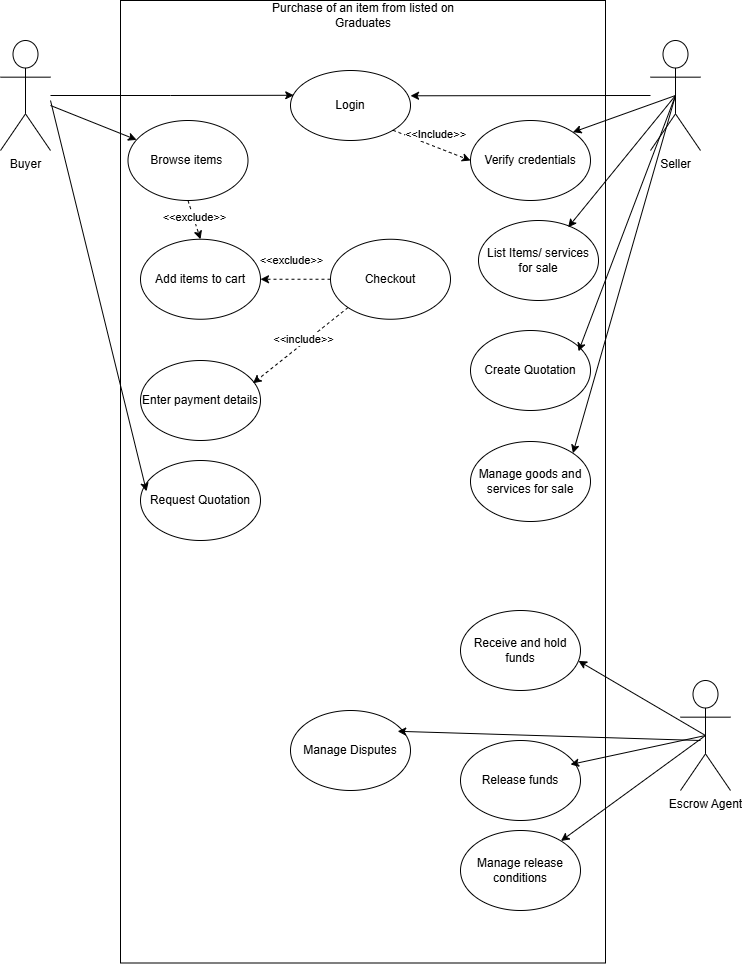

The diagram above was exported from draw.io. Its source (the exported page's mxGraphModel, read from the mxfile embedded in the PNG):
<mxGraphModel dx="1042" dy="565" grid="1" gridSize="10" guides="1" tooltips="1" connect="1" arrows="1" fold="1" page="1" pageScale="1" pageWidth="827" pageHeight="1169" math="0" shadow="0">
  <root>
    <mxCell id="0" />
    <mxCell id="1" parent="0" />
    <mxCell id="N6fymgDrINtf_2GGFRs2-1" value="" style="rounded=0;whiteSpace=wrap;html=1;rotation=90;" vertex="1" parent="1">
      <mxGeometry x="-78.75" y="278.75" width="962.5" height="485" as="geometry" />
    </mxCell>
    <mxCell id="N6fymgDrINtf_2GGFRs2-2" value="Buyer" style="shape=umlActor;verticalLabelPosition=bottom;verticalAlign=top;html=1;outlineConnect=0;" vertex="1" parent="1">
      <mxGeometry x="40" y="80" width="50" height="110" as="geometry" />
    </mxCell>
    <mxCell id="N6fymgDrINtf_2GGFRs2-3" value="Seller" style="shape=umlActor;verticalLabelPosition=bottom;verticalAlign=top;html=1;outlineConnect=0;" vertex="1" parent="1">
      <mxGeometry x="690" y="80" width="50" height="110" as="geometry" />
    </mxCell>
    <mxCell id="N6fymgDrINtf_2GGFRs2-4" value="Purchase of an item from listed on Graduates" style="text;html=1;align=center;verticalAlign=middle;whiteSpace=wrap;rounded=0;" vertex="1" parent="1">
      <mxGeometry x="287.5" y="40" width="230" height="30" as="geometry" />
    </mxCell>
    <mxCell id="N6fymgDrINtf_2GGFRs2-5" value="Login" style="ellipse;whiteSpace=wrap;html=1;" vertex="1" parent="1">
      <mxGeometry x="330" y="110" width="120" height="70" as="geometry" />
    </mxCell>
    <mxCell id="N6fymgDrINtf_2GGFRs2-6" style="edgeStyle=orthogonalEdgeStyle;rounded=0;orthogonalLoop=1;jettySize=auto;html=1;entryX=0.027;entryY=0.354;entryDx=0;entryDy=0;entryPerimeter=0;" edge="1" parent="1" source="N6fymgDrINtf_2GGFRs2-2" target="N6fymgDrINtf_2GGFRs2-5">
      <mxGeometry relative="1" as="geometry" />
    </mxCell>
    <mxCell id="N6fymgDrINtf_2GGFRs2-7" style="edgeStyle=orthogonalEdgeStyle;rounded=0;orthogonalLoop=1;jettySize=auto;html=1;entryX=0.099;entryY=0.402;entryDx=0;entryDy=0;entryPerimeter=0;" edge="1" parent="1" source="N6fymgDrINtf_2GGFRs2-3" target="N6fymgDrINtf_2GGFRs2-1">
      <mxGeometry relative="1" as="geometry" />
    </mxCell>
    <mxCell id="N6fymgDrINtf_2GGFRs2-8" value="Verify credentials" style="ellipse;whiteSpace=wrap;html=1;" vertex="1" parent="1">
      <mxGeometry x="510" y="160" width="120" height="80" as="geometry" />
    </mxCell>
    <mxCell id="N6fymgDrINtf_2GGFRs2-9" value="" style="endArrow=classic;html=1;rounded=0;exitX=1;exitY=1;exitDx=0;exitDy=0;entryX=0;entryY=0.5;entryDx=0;entryDy=0;dashed=1;" edge="1" parent="1" source="N6fymgDrINtf_2GGFRs2-5" target="N6fymgDrINtf_2GGFRs2-8">
      <mxGeometry width="50" height="50" relative="1" as="geometry">
        <mxPoint x="390" y="330" as="sourcePoint" />
        <mxPoint x="440" y="280" as="targetPoint" />
      </mxGeometry>
    </mxCell>
    <mxCell id="N6fymgDrINtf_2GGFRs2-10" value="&amp;lt;&amp;lt;Include&amp;gt;&amp;gt;" style="edgeLabel;html=1;align=center;verticalAlign=middle;resizable=0;points=[];" vertex="1" connectable="0" parent="N6fymgDrINtf_2GGFRs2-9">
      <mxGeometry x="-0.2171" y="3" relative="1" as="geometry">
        <mxPoint x="10" y="-5" as="offset" />
      </mxGeometry>
    </mxCell>
    <mxCell id="N6fymgDrINtf_2GGFRs2-11" value="Browse items&amp;nbsp;" style="ellipse;whiteSpace=wrap;html=1;" vertex="1" parent="1">
      <mxGeometry x="167.5" y="160" width="120" height="80" as="geometry" />
    </mxCell>
    <mxCell id="N6fymgDrINtf_2GGFRs2-12" value="Add items to cart" style="ellipse;whiteSpace=wrap;html=1;" vertex="1" parent="1">
      <mxGeometry x="180" y="278.75" width="120" height="80" as="geometry" />
    </mxCell>
    <mxCell id="N6fymgDrINtf_2GGFRs2-13" value="Checkout" style="ellipse;whiteSpace=wrap;html=1;" vertex="1" parent="1">
      <mxGeometry x="370" y="278.75" width="120" height="80" as="geometry" />
    </mxCell>
    <mxCell id="N6fymgDrINtf_2GGFRs2-14" value="Enter payment details" style="ellipse;whiteSpace=wrap;html=1;" vertex="1" parent="1">
      <mxGeometry x="180" y="400" width="120" height="80" as="geometry" />
    </mxCell>
    <mxCell id="N6fymgDrINtf_2GGFRs2-15" value="" style="endArrow=classic;html=1;rounded=0;exitX=0;exitY=0.5;exitDx=0;exitDy=0;entryX=1;entryY=0.5;entryDx=0;entryDy=0;dashed=1;" edge="1" parent="1" source="N6fymgDrINtf_2GGFRs2-13" target="N6fymgDrINtf_2GGFRs2-12">
      <mxGeometry width="50" height="50" relative="1" as="geometry">
        <mxPoint x="390" y="330" as="sourcePoint" />
        <mxPoint x="440" y="280" as="targetPoint" />
      </mxGeometry>
    </mxCell>
    <mxCell id="N6fymgDrINtf_2GGFRs2-17" value="&amp;lt;&amp;lt;exclude&amp;gt;&amp;gt;" style="edgeLabel;html=1;align=center;verticalAlign=middle;resizable=0;points=[];" vertex="1" connectable="0" parent="N6fymgDrINtf_2GGFRs2-15">
      <mxGeometry x="0.0057" y="-2" relative="1" as="geometry">
        <mxPoint x="-5" y="-17" as="offset" />
      </mxGeometry>
    </mxCell>
    <mxCell id="N6fymgDrINtf_2GGFRs2-18" value="" style="endArrow=classic;html=1;rounded=0;entryX=0.937;entryY=0.285;entryDx=0;entryDy=0;entryPerimeter=0;exitX=0;exitY=1;exitDx=0;exitDy=0;dashed=1;" edge="1" parent="1" source="N6fymgDrINtf_2GGFRs2-13" target="N6fymgDrINtf_2GGFRs2-14">
      <mxGeometry width="50" height="50" relative="1" as="geometry">
        <mxPoint x="390" y="330" as="sourcePoint" />
        <mxPoint x="440" y="280" as="targetPoint" />
      </mxGeometry>
    </mxCell>
    <mxCell id="N6fymgDrINtf_2GGFRs2-19" value="&amp;lt;&amp;lt;include&amp;gt;&amp;gt;" style="edgeLabel;html=1;align=center;verticalAlign=middle;resizable=0;points=[];" vertex="1" connectable="0" parent="N6fymgDrINtf_2GGFRs2-18">
      <mxGeometry x="-0.1007" y="-3" relative="1" as="geometry">
        <mxPoint as="offset" />
      </mxGeometry>
    </mxCell>
    <mxCell id="N6fymgDrINtf_2GGFRs2-20" value="" style="endArrow=classic;html=1;rounded=0;exitX=0.5;exitY=1;exitDx=0;exitDy=0;entryX=0.5;entryY=0;entryDx=0;entryDy=0;dashed=1;" edge="1" parent="1" source="N6fymgDrINtf_2GGFRs2-11" target="N6fymgDrINtf_2GGFRs2-12">
      <mxGeometry width="50" height="50" relative="1" as="geometry">
        <mxPoint x="390" y="330" as="sourcePoint" />
        <mxPoint x="440" y="280" as="targetPoint" />
      </mxGeometry>
    </mxCell>
    <mxCell id="N6fymgDrINtf_2GGFRs2-21" value="&amp;lt;&amp;lt;exclude&amp;gt;&amp;gt;" style="edgeLabel;html=1;align=center;verticalAlign=middle;resizable=0;points=[];" vertex="1" connectable="0" parent="N6fymgDrINtf_2GGFRs2-20">
      <mxGeometry x="-0.129" y="1" relative="1" as="geometry">
        <mxPoint as="offset" />
      </mxGeometry>
    </mxCell>
    <mxCell id="N6fymgDrINtf_2GGFRs2-22" value="Request Quotation" style="ellipse;whiteSpace=wrap;html=1;" vertex="1" parent="1">
      <mxGeometry x="180" y="500" width="120" height="80" as="geometry" />
    </mxCell>
    <mxCell id="N6fymgDrINtf_2GGFRs2-24" value="" style="endArrow=classic;html=1;rounded=0;" edge="1" parent="1" source="N6fymgDrINtf_2GGFRs2-2" target="N6fymgDrINtf_2GGFRs2-11">
      <mxGeometry width="50" height="50" relative="1" as="geometry">
        <mxPoint x="390" y="420" as="sourcePoint" />
        <mxPoint x="440" y="370" as="targetPoint" />
      </mxGeometry>
    </mxCell>
    <mxCell id="N6fymgDrINtf_2GGFRs2-25" value="" style="endArrow=classic;html=1;rounded=0;entryX=0.05;entryY=0.385;entryDx=0;entryDy=0;entryPerimeter=0;" edge="1" parent="1" target="N6fymgDrINtf_2GGFRs2-22">
      <mxGeometry width="50" height="50" relative="1" as="geometry">
        <mxPoint x="90" y="140" as="sourcePoint" />
        <mxPoint x="186" y="189" as="targetPoint" />
      </mxGeometry>
    </mxCell>
    <mxCell id="N6fymgDrINtf_2GGFRs2-26" value="List Items/ services for sale" style="ellipse;whiteSpace=wrap;html=1;" vertex="1" parent="1">
      <mxGeometry x="518" y="260" width="120" height="80" as="geometry" />
    </mxCell>
    <mxCell id="N6fymgDrINtf_2GGFRs2-27" value="Create Quotation" style="ellipse;whiteSpace=wrap;html=1;" vertex="1" parent="1">
      <mxGeometry x="510" y="370" width="120" height="80" as="geometry" />
    </mxCell>
    <mxCell id="N6fymgDrINtf_2GGFRs2-28" value="Manage goods and services for sale" style="ellipse;whiteSpace=wrap;html=1;" vertex="1" parent="1">
      <mxGeometry x="510" y="481" width="120" height="80" as="geometry" />
    </mxCell>
    <mxCell id="N6fymgDrINtf_2GGFRs2-29" value="" style="endArrow=classic;html=1;rounded=0;entryX=1;entryY=0;entryDx=0;entryDy=0;exitX=0.5;exitY=0.5;exitDx=0;exitDy=0;exitPerimeter=0;" edge="1" parent="1" source="N6fymgDrINtf_2GGFRs2-3" target="N6fymgDrINtf_2GGFRs2-8">
      <mxGeometry width="50" height="50" relative="1" as="geometry">
        <mxPoint x="390" y="370" as="sourcePoint" />
        <mxPoint x="440" y="320" as="targetPoint" />
      </mxGeometry>
    </mxCell>
    <mxCell id="N6fymgDrINtf_2GGFRs2-30" value="" style="endArrow=classic;html=1;rounded=0;entryX=0.747;entryY=0.085;entryDx=0;entryDy=0;exitX=0.5;exitY=0.5;exitDx=0;exitDy=0;exitPerimeter=0;entryPerimeter=0;" edge="1" parent="1" source="N6fymgDrINtf_2GGFRs2-3" target="N6fymgDrINtf_2GGFRs2-26">
      <mxGeometry width="50" height="50" relative="1" as="geometry">
        <mxPoint x="725" y="145" as="sourcePoint" />
        <mxPoint x="622" y="182" as="targetPoint" />
      </mxGeometry>
    </mxCell>
    <mxCell id="N6fymgDrINtf_2GGFRs2-31" value="" style="endArrow=classic;html=1;rounded=0;entryX=0.9;entryY=0.26;entryDx=0;entryDy=0;exitX=0.5;exitY=0.5;exitDx=0;exitDy=0;exitPerimeter=0;entryPerimeter=0;" edge="1" parent="1" source="N6fymgDrINtf_2GGFRs2-3" target="N6fymgDrINtf_2GGFRs2-27">
      <mxGeometry width="50" height="50" relative="1" as="geometry">
        <mxPoint x="725" y="145" as="sourcePoint" />
        <mxPoint x="618" y="277" as="targetPoint" />
      </mxGeometry>
    </mxCell>
    <mxCell id="N6fymgDrINtf_2GGFRs2-32" value="" style="endArrow=classic;html=1;rounded=0;entryX=1;entryY=0;entryDx=0;entryDy=0;exitX=0.5;exitY=0.5;exitDx=0;exitDy=0;exitPerimeter=0;" edge="1" parent="1" source="N6fymgDrINtf_2GGFRs2-3" target="N6fymgDrINtf_2GGFRs2-28">
      <mxGeometry width="50" height="50" relative="1" as="geometry">
        <mxPoint x="725" y="145" as="sourcePoint" />
        <mxPoint x="628" y="401" as="targetPoint" />
      </mxGeometry>
    </mxCell>
    <mxCell id="N6fymgDrINtf_2GGFRs2-33" value="Escrow Agent" style="shape=umlActor;verticalLabelPosition=bottom;verticalAlign=top;html=1;outlineConnect=0;" vertex="1" parent="1">
      <mxGeometry x="720" y="720" width="50" height="110" as="geometry" />
    </mxCell>
    <mxCell id="N6fymgDrINtf_2GGFRs2-34" value="Receive and hold funds" style="ellipse;whiteSpace=wrap;html=1;" vertex="1" parent="1">
      <mxGeometry x="500" y="650" width="120" height="80" as="geometry" />
    </mxCell>
    <mxCell id="N6fymgDrINtf_2GGFRs2-35" value="Release funds" style="ellipse;whiteSpace=wrap;html=1;" vertex="1" parent="1">
      <mxGeometry x="500" y="780" width="120" height="80" as="geometry" />
    </mxCell>
    <mxCell id="N6fymgDrINtf_2GGFRs2-36" value="Manage release conditions" style="ellipse;whiteSpace=wrap;html=1;" vertex="1" parent="1">
      <mxGeometry x="500" y="870" width="120" height="80" as="geometry" />
    </mxCell>
    <mxCell id="N6fymgDrINtf_2GGFRs2-37" value="Manage Disputes" style="ellipse;whiteSpace=wrap;html=1;" vertex="1" parent="1">
      <mxGeometry x="330" y="750" width="120" height="80" as="geometry" />
    </mxCell>
    <mxCell id="N6fymgDrINtf_2GGFRs2-38" value="" style="endArrow=classic;html=1;rounded=0;entryX=0.983;entryY=0.63;entryDx=0;entryDy=0;entryPerimeter=0;exitX=0.5;exitY=0.5;exitDx=0;exitDy=0;exitPerimeter=0;" edge="1" parent="1" source="N6fymgDrINtf_2GGFRs2-33" target="N6fymgDrINtf_2GGFRs2-34">
      <mxGeometry width="50" height="50" relative="1" as="geometry">
        <mxPoint x="390" y="760" as="sourcePoint" />
        <mxPoint x="440" y="710" as="targetPoint" />
      </mxGeometry>
    </mxCell>
    <mxCell id="N6fymgDrINtf_2GGFRs2-39" value="" style="endArrow=classic;html=1;rounded=0;entryX=0.917;entryY=0.3;entryDx=0;entryDy=0;entryPerimeter=0;exitX=0.5;exitY=0.5;exitDx=0;exitDy=0;exitPerimeter=0;" edge="1" parent="1" source="N6fymgDrINtf_2GGFRs2-33" target="N6fymgDrINtf_2GGFRs2-35">
      <mxGeometry width="50" height="50" relative="1" as="geometry">
        <mxPoint x="755" y="785" as="sourcePoint" />
        <mxPoint x="628" y="710" as="targetPoint" />
      </mxGeometry>
    </mxCell>
    <mxCell id="N6fymgDrINtf_2GGFRs2-40" value="" style="endArrow=classic;html=1;rounded=0;exitX=0.5;exitY=0.5;exitDx=0;exitDy=0;exitPerimeter=0;" edge="1" parent="1" source="N6fymgDrINtf_2GGFRs2-33" target="N6fymgDrINtf_2GGFRs2-36">
      <mxGeometry width="50" height="50" relative="1" as="geometry">
        <mxPoint x="755" y="785" as="sourcePoint" />
        <mxPoint x="620" y="784" as="targetPoint" />
      </mxGeometry>
    </mxCell>
    <mxCell id="N6fymgDrINtf_2GGFRs2-41" value="" style="endArrow=classic;html=1;rounded=0;entryX=0.893;entryY=0.26;entryDx=0;entryDy=0;entryPerimeter=0;" edge="1" parent="1" target="N6fymgDrINtf_2GGFRs2-37">
      <mxGeometry width="50" height="50" relative="1" as="geometry">
        <mxPoint x="740" y="780" as="sourcePoint" />
        <mxPoint x="610" y="890" as="targetPoint" />
      </mxGeometry>
    </mxCell>
  </root>
</mxGraphModel>